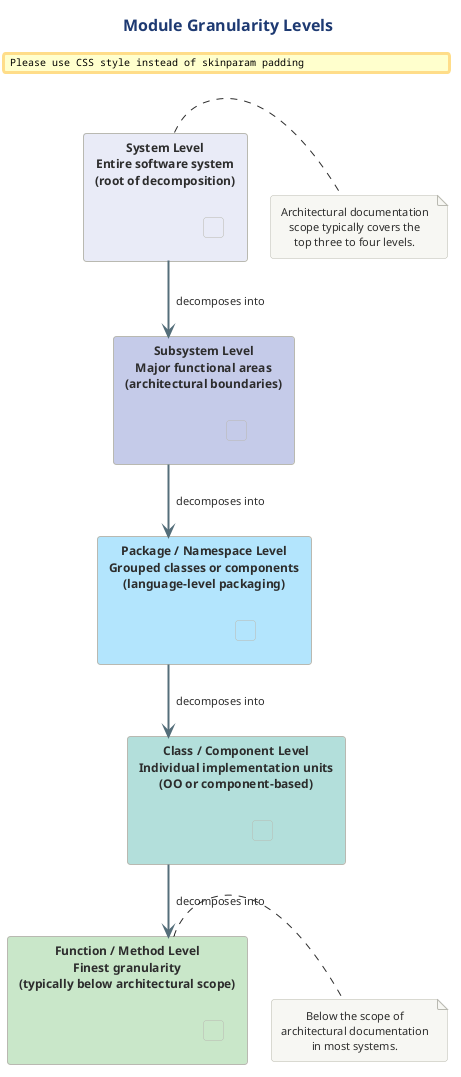

The diagram above was rendered by PlantUML. Its source (embedded in the PNG):
@startuml 02-module-granularity
!include ../../../../../../tooling/styles/plantuml/structural/component-diagram-style.iuml

skinparam padding 4

title Module Granularity Levels

rectangle "**System Level**\nEntire software system\n(root of decomposition)" as sys #E8EAF6 {
  rectangle "  " as s_spacer #E8EAF6
}

rectangle "**Subsystem Level**\nMajor functional areas\n(architectural boundaries)" as sub #C5CAE9 {
  rectangle "  " as sub_spacer #C5CAE9
}

rectangle "**Package / Namespace Level**\nGrouped classes or components\n(language-level packaging)" as pkg #B3E5FC {
  rectangle "  " as pkg_spacer #B3E5FC
}

rectangle "**Class / Component Level**\nIndividual implementation units\n(OO or component-based)" as cls #B2DFDB {
  rectangle "  " as cls_spacer #B2DFDB
}

rectangle "**Function / Method Level**\nFinest granularity\n(typically below architectural scope)" as fn #C8E6C9 {
  rectangle "  " as fn_spacer #C8E6C9
}

sys -[#546E7A,thickness=2]-> sub : " decomposes into"
sub -[#546E7A,thickness=2]-> pkg : " decomposes into"
pkg -[#546E7A,thickness=2]-> cls : " decomposes into"
cls -[#546E7A,thickness=2]-> fn : " decomposes into"

note right of sys
  Architectural documentation
  scope typically covers the
  top three to four levels.
end note

note right of fn
  Below the scope of
  architectural documentation
  in most systems.
end note

@enduml